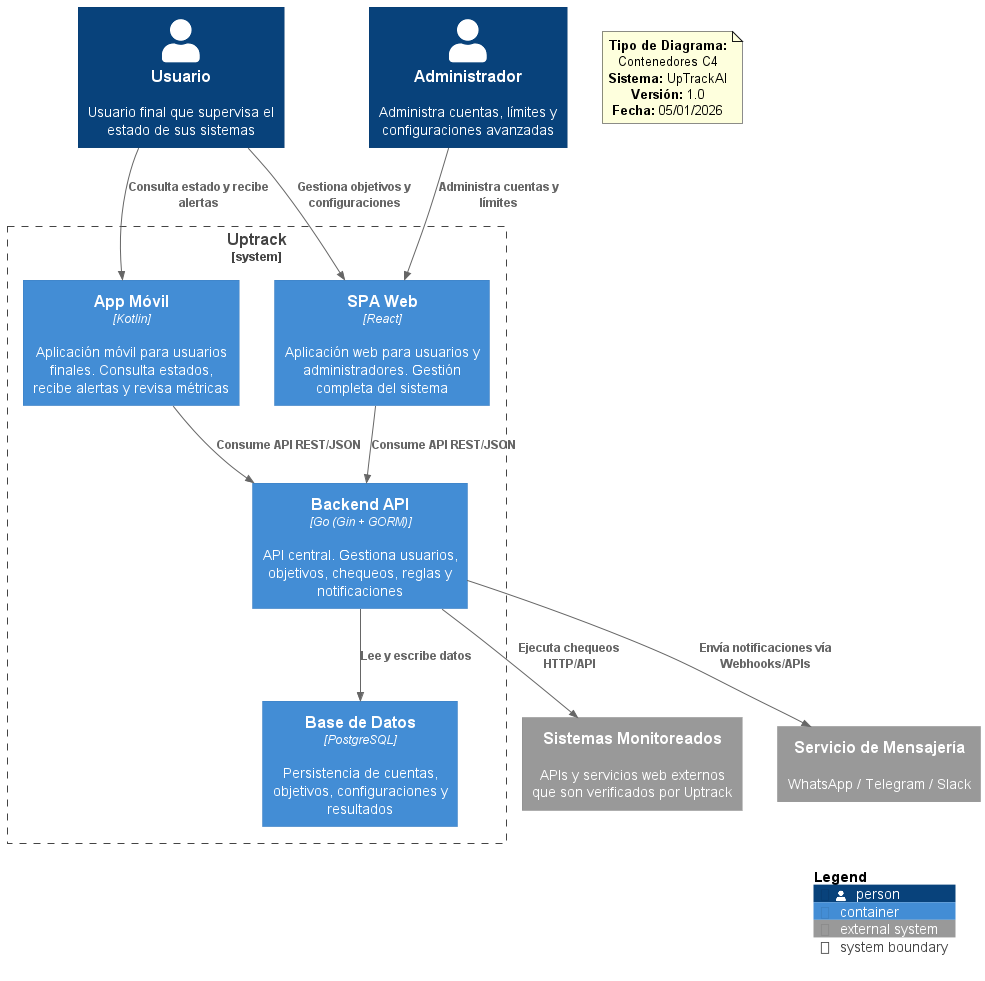

The diagram above was rendered by PlantUML. Its source (embedded in the PNG):
@startuml Diagrama de Contenedores C4 - UpTrackAI
!include https://raw.githubusercontent.com/plantuml-stdlib/C4-PlantUML/master/C4_Container.puml

Person(usuario, "Usuario", "Usuario final que supervisa el estado de sus sistemas")

Person(admin, "Administrador", "Administra cuentas, límites y configuraciones avanzadas")

System_Boundary(uptrack, "Uptrack") {
    Container(mobile, "App Móvil", "Kotlin", "Aplicación móvil para usuarios finales. Consulta estados, recibe alertas y revisa métricas")
    
    Container(spa, "SPA Web", "React", "Aplicación web para usuarios y administradores. Gestión completa del sistema")
    
    Container(backend, "Backend API", "Go (Gin + GORM)", "API central. Gestiona usuarios, objetivos, chequeos, reglas y notificaciones")
    
    Container(db, "Base de Datos", "PostgreSQL", "Persistencia de cuentas, objetivos, configuraciones y resultados")
}

System_Ext(sistemasExternos, "Sistemas Monitoreados", "APIs y servicios web externos que son verificados por Uptrack")

System_Ext(mensajeria, "Servicio de Mensajería", "WhatsApp / Telegram / Slack")

Rel(usuario, mobile, "Consulta estado y recibe alertas")
Rel(usuario, spa, "Gestiona objetivos y configuraciones")
Rel(admin, spa, "Administra cuentas y límites")
Rel(mobile, backend, "Consume API REST/JSON")
Rel(spa, backend, "Consume API REST/JSON")
Rel(backend, db, "Lee y escribe datos")
Rel(backend, sistemasExternos, "Ejecuta chequeos HTTP/API")
Rel(backend, mensajeria, "Envía notificaciones vía Webhooks/APIs")

note as Info
    **Tipo de Diagrama:** Contenedores C4
    **Sistema:** UpTrackAI
    **Versión:** 1.0
    **Fecha:** 05/01/2026
end note

SHOW_LEGEND()

@enduml